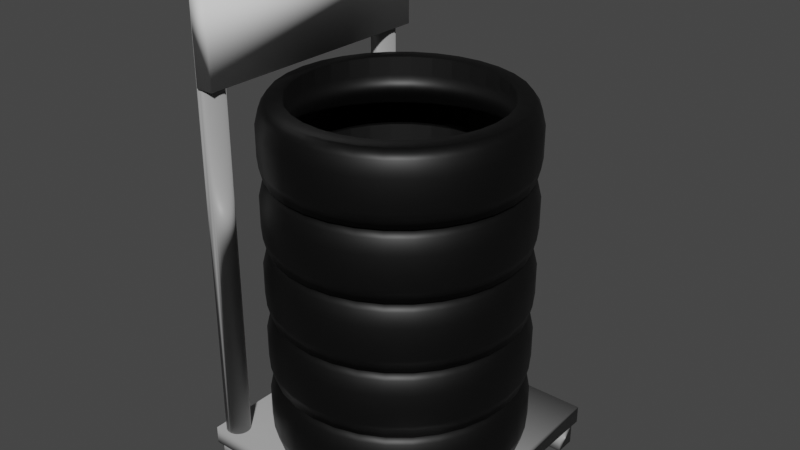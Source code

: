 # Source: Stack_Tires.blend  (saved by Blender 3.1.7; exported with 4.5.12 LTS)
import bpy
from mathutils import Matrix  # noqa: F401  (used for matrix-valued properties, if any)

bpy.ops.wm.read_factory_settings(use_empty=True)
scene = bpy.context.scene
scene.name = 'Scene'

# ---- collections
col_collection = bpy.data.collections.new('Collection'); scene.collection.children.link(col_collection)

# ---- materials (node trees are filled in below, after node groups)
mat_material_002 = bpy.data.materials.new('Material.002')
mat_material_002.use_transparent_shadow = False
mat_material_001 = bpy.data.materials.new('Material.001')
mat_material_001.use_transparent_shadow = False

# ---- material node trees
mat_material_002.use_nodes = True; mat_material_002.node_tree.nodes.clear()
_N = mat_material_002.node_tree.nodes; _L = mat_material_002.node_tree.links
n0 = _N.new('ShaderNodeBsdfPrincipled'); n0.name = 'Principled BSDF'; n0.location = (10, 300)
n0.distribution = 'GGX'
n0.subsurface_method = 'RANDOM_WALK_SKIN'
n0.inputs[0].default_value = (0.3663, 0.3663, 0.3663, 1.0)
n0.inputs[3].default_value = 1.45
n0.inputs[27].default_value = (0.0, 0.0, 0.0, 1.0)
n0.inputs[28].default_value = 1.0
n1 = _N.new('ShaderNodeOutputMaterial'); n1.name = 'Material Output'; n1.location = (300, 300)
_L.new(n0.outputs[0], n1.inputs[0])
n1.is_active_output = True
mat_material_001.use_nodes = True; mat_material_001.node_tree.nodes.clear()
_N = mat_material_001.node_tree.nodes; _L = mat_material_001.node_tree.links
n0 = _N.new('ShaderNodeBsdfPrincipled'); n0.name = 'Principled BSDF'; n0.location = (10, 300)
n0.distribution = 'GGX'
n0.subsurface_method = 'RANDOM_WALK_SKIN'
n0.inputs[0].default_value = (0.0, 0.0, 0.0, 1.0)
n0.inputs[3].default_value = 1.45
n0.inputs[27].default_value = (0.0, 0.0, 0.0, 1.0)
n0.inputs[28].default_value = 1.0
n1 = _N.new('ShaderNodeOutputMaterial'); n1.name = 'Material Output'; n1.location = (300, 300)
_L.new(n0.outputs[0], n1.inputs[0])
n1.is_active_output = True

# ---- world
world_world = bpy.data.worlds.new('World'); scene.world = world_world
world_world.use_nodes = True; world_world.node_tree.nodes.clear()
_N = world_world.node_tree.nodes; _L = world_world.node_tree.links
n0 = _N.new('ShaderNodeOutputWorld'); n0.name = 'World Output'; n0.location = (300, 300)
n1 = _N.new('ShaderNodeBackground'); n1.name = 'Background'; n1.location = (10, 300)
n1.inputs[0].default_value = (0.05088, 0.05088, 0.05088, 1.0)
_L.new(n1.outputs[0], n0.inputs[0])
n0.is_active_output = True
world_world.color = (0.05088, 0.05088, 0.05088)
world_world.use_sun_shadow = False
world_world.sun_shadow_jitter_overblur = 0.0

# ---- meshes
me_cube_001 = bpy.data.meshes.new('Cube.001')
me_cube_001.from_pydata([(-1.0, -1.0, -1.0), (-1.0, -1.0, 1.0), (-1.0, 1.0, -1.0), (-1.0, 1.0, 1.0), (1.0, -1.0, -1.0), (1.0, -1.0, 1.0), (1.0, 1.0, -1.0), (1.0, 1.0, 1.0), (-1.0, 20.57, -1.0), (-1.0, 20.57, 1.0), (-1.0, 22.57, -1.0), (-1.0, 22.57, 1.0), (1.0, 20.57, -1.0), (1.0, 20.57, 1.0), (1.0, 22.57, -1.0), (1.0, 22.57, 1.0), (-1.005, -1.613, 0.9654), (1.005, -1.613, 0.9654), (-1.005, 23.47, 0.9654), (1.005, 23.47, 0.9654), (-1.005, 23.47, 2.723), (-1.005, -1.613, 2.723), (1.005, -1.613, 2.723), (1.005, 23.47, 2.723), (-0.882, 22.8, 2.513), (-0.882, 22.8, 47.79), (-0.8632, 22.78, 2.513), (-0.8632, 22.78, 47.79), (-0.8452, 22.71, 2.513), (-0.8452, 22.71, 47.79), (-0.8286, 22.6, 2.513), (-0.8286, 22.6, 47.79), (-0.814, 22.45, 2.513), (-0.814, 22.45, 47.79), (-0.8021, 22.27, 2.513), (-0.8021, 22.27, 47.79), (-0.7932, 22.06, 2.513), (-0.7932, 22.06, 47.79), (-0.7877, 21.84, 2.513), (-0.7877, 21.84, 47.79), (-0.7859, 21.61, 2.513), (-0.7859, 21.61, 47.79), (-0.7877, 21.37, 2.513), (-0.7877, 21.37, 47.79), (-0.7932, 21.15, 2.513), (-0.7932, 21.15, 47.79), (-0.8021, 20.94, 2.513), (-0.8021, 20.94, 47.79), (-0.814, 20.76, 2.513), (-0.814, 20.76, 47.79), (-0.8286, 20.61, 2.513), (-0.8286, 20.61, 47.79), (-0.8452, 20.5, 2.513), (-0.8452, 20.5, 47.79), (-0.8632, 20.43, 2.513), (-0.8632, 20.43, 47.79), (-0.882, 20.41, 2.513), (-0.882, 20.41, 47.79), (-0.9007, 20.43, 2.513), (-0.9007, 20.43, 47.79), (-0.9187, 20.5, 2.513), (-0.9187, 20.5, 47.79), (-0.9353, 20.61, 2.513), (-0.9353, 20.61, 47.79), (-0.9499, 20.76, 2.513), (-0.9499, 20.76, 47.79), (-0.9618, 20.94, 2.513), (-0.9618, 20.94, 47.79), (-0.9707, 21.15, 2.513), (-0.9707, 21.15, 47.79), (-0.9762, 21.37, 2.513), (-0.9762, 21.37, 47.79), (-0.978, 21.61, 2.513), (-0.978, 21.61, 47.79), (-0.9762, 21.84, 2.513), (-0.9762, 21.84, 47.79), (-0.9707, 22.06, 2.513), (-0.9707, 22.06, 47.79), (-0.9618, 22.27, 2.513), (-0.9618, 22.27, 47.79), (-0.9499, 22.45, 2.513), (-0.9499, 22.45, 47.79), (-0.9353, 22.6, 2.513), (-0.9353, 22.6, 47.79), (-0.9187, 22.71, 2.513), (-0.9187, 22.71, 47.79), (-0.9007, 22.78, 2.513), (-0.9007, 22.78, 47.79), (-0.882, -1.374, 2.513), (-0.882, -1.374, 47.79), (-0.8632, -1.351, 2.513), (-0.8632, -1.351, 47.79), (-0.8452, -1.283, 2.513), (-0.8452, -1.283, 47.79), (-0.8286, -1.172, 2.513), (-0.8286, -1.172, 47.79), (-0.814, -1.023, 2.513), (-0.814, -1.023, 47.79), (-0.8021, -0.8417, 2.513), (-0.8021, -0.8417, 47.79), (-0.7932, -0.6346, 2.513), (-0.7932, -0.6346, 47.79), (-0.7877, -0.4099, 2.513), (-0.7877, -0.4099, 47.79), (-0.7859, -0.1761, 2.513), (-0.7859, -0.1761, 47.79), (-0.7877, 0.0576, 2.513), (-0.7877, 0.0576, 47.79), (-0.7932, 0.2823, 2.513), (-0.7932, 0.2823, 47.79), (-0.8021, 0.4895, 2.513), (-0.8021, 0.4895, 47.79), (-0.814, 0.671, 2.513), (-0.814, 0.671, 47.79), (-0.8286, 0.82, 2.513), (-0.8286, 0.82, 47.79), (-0.8452, 0.9307, 2.513), (-0.8452, 0.9307, 47.79), (-0.8632, 0.9989, 2.513), (-0.8632, 0.9989, 47.79), (-0.882, 1.022, 2.513), (-0.882, 1.022, 47.79), (-0.9007, 0.9989, 2.513), (-0.9007, 0.9989, 47.79), (-0.9187, 0.9307, 2.513), (-0.9187, 0.9307, 47.79), (-0.9353, 0.82, 2.513), (-0.9353, 0.82, 47.79), (-0.9499, 0.671, 2.513), (-0.9499, 0.671, 47.79), (-0.9618, 0.4895, 2.513), (-0.9618, 0.4895, 47.79), (-0.9707, 0.2823, 2.513), (-0.9707, 0.2823, 47.79), (-0.9762, 0.0576, 2.513), (-0.9762, 0.0576, 47.79), (-0.978, -0.1761, 2.513), (-0.978, -0.1761, 47.79), (-0.9762, -0.4099, 2.513), (-0.9762, -0.4099, 47.79), (-0.9707, -0.6346, 2.513), (-0.9707, -0.6346, 47.79), (-0.9618, -0.8417, 2.513), (-0.9618, -0.8417, 47.79), (-0.9499, -1.023, 2.513), (-0.9499, -1.023, 47.79), (-0.9353, -1.172, 2.513), (-0.9353, -1.172, 47.79), (-0.9187, -1.283, 2.513), (-0.9187, -1.283, 47.79), (-0.9007, -1.351, 2.513), (-0.9007, -1.351, 47.79)], [], [(0, 1, 3, 2), (2, 3, 7, 6), (6, 7, 5, 4), (4, 5, 1, 0), (2, 6, 4, 0), (7, 3, 1, 5), (8, 9, 11, 10), (10, 11, 15, 14), (14, 15, 13, 12), (12, 13, 9, 8), (10, 14, 12, 8), (15, 11, 9, 13), (16, 18, 19, 17), (21, 22, 23, 20), (17, 19, 23, 22), (18, 16, 21, 20), (19, 18, 20, 23), (16, 17, 22, 21), (24, 25, 27, 26), (26, 27, 29, 28), (28, 29, 31, 30), (30, 31, 33, 32), (32, 33, 35, 34), (34, 35, 37, 36), (36, 37, 39, 38), (38, 39, 41, 40), (40, 41, 43, 42), (42, 43, 45, 44), (44, 45, 47, 46), (46, 47, 49, 48), (48, 49, 51, 50), (50, 51, 53, 52), (52, 53, 55, 54), (54, 55, 57, 56), (56, 57, 59, 58), (58, 59, 61, 60), (60, 61, 63, 62), (62, 63, 65, 64), (64, 65, 67, 66), (66, 67, 69, 68), (68, 69, 71, 70), (70, 71, 73, 72), (72, 73, 75, 74), (74, 75, 77, 76), (76, 77, 79, 78), (78, 79, 81, 80), (80, 81, 83, 82), (82, 83, 85, 84), (27, 25, 87, 85, 83, 81, 79, 77, 75, 73, 71, 69, 67, 65, 63, 61, 59, 57, 55, 53, 51, 49, 47, 45, 43, 41, 39, 37, 35, 33, 31, 29), (84, 85, 87, 86), (86, 87, 25, 24), (24, 26, 28, 30, 32, 34, 36, 38, 40, 42, 44, 46, 48, 50, 52, 54, 56, 58, 60, 62, 64, 66, 68, 70, 72, 74, 76, 78, 80, 82, 84, 86), (88, 90, 91, 89), (90, 92, 93, 91), (92, 94, 95, 93), (94, 96, 97, 95), (96, 98, 99, 97), (98, 100, 101, 99), (100, 102, 103, 101), (102, 104, 105, 103), (104, 106, 107, 105), (106, 108, 109, 107), (108, 110, 111, 109), (110, 112, 113, 111), (112, 114, 115, 113), (114, 116, 117, 115), (116, 118, 119, 117), (118, 120, 121, 119), (120, 122, 123, 121), (122, 124, 125, 123), (124, 126, 127, 125), (126, 128, 129, 127), (128, 130, 131, 129), (130, 132, 133, 131), (132, 134, 135, 133), (134, 136, 137, 135), (136, 138, 139, 137), (138, 140, 141, 139), (140, 142, 143, 141), (142, 144, 145, 143), (144, 146, 147, 145), (146, 148, 149, 147), (91, 93, 95, 97, 99, 101, 103, 105, 107, 109, 111, 113, 115, 117, 119, 121, 123, 125, 127, 129, 131, 133, 135, 137, 139, 141, 143, 145, 147, 149, 151, 89), (148, 150, 151, 149), (150, 88, 89, 151), (88, 150, 148, 146, 144, 142, 140, 138, 136, 134, 132, 130, 128, 126, 124, 122, 120, 118, 116, 114, 112, 110, 108, 106, 104, 102, 100, 98, 96, 94, 92, 90)])
me_cube_001.polygons.foreach_set('use_smooth', [True] * 86)
_uv = me_cube_001.uv_layers.new(name='UVMap')
_uv.uv.foreach_set('vector', [0.375, 0.0, 0.625, 0.0, 0.625, 0.25, 0.375, 0.25, 0.375, 0.25, 0.625, 0.25, 0.625, 0.5, 0.375, 0.5, 0.375, 0.5, 0.625, 0.5, 0.625, 0.75, 0.375, 0.75, 0.375, 0.75, 0.625, 0.75, 0.625, 1.0, 0.375, 1.0, 0.125, 0.5, 0.375, 0.5, 0.375, 0.75, 0.125, 0.75, 0.625, 0.5, 0.875, 0.5, 0.875, 0.75, 0.625, 0.75, 0.375, 0.0, 0.625, 0.0, 0.625, 0.25, 0.375, 0.25, 0.375, 0.25, 0.625, 0.25, 0.625, 0.5, 0.375, 0.5, 0.375, 0.5, 0.625, 0.5, 0.625, 0.75, 0.375, 0.75, 0.375, 0.75, 0.625, 0.75, 0.625, 1.0, 0.375, 1.0, 0.125, 0.5, 0.375, 0.5, 0.375, 0.75, 0.125, 0.75, 0.625, 0.5, 0.875, 0.5, 0.875, 0.75, 0.625, 0.75, 0.0, 0.0, 0.0, 1.0, 1.0, 1.0, 1.0, 0.0, 0.0, 0.0, 1.0, 0.0, 1.0, 1.0, 0.0, 1.0, 1.0, 0.0, 1.0, 1.0, 1.0, 1.0, 1.0, 0.0, 0.0, 1.0, 0.0, 0.0, 0.0, 0.0, 0.0, 1.0, 1.0, 1.0, 0.0, 1.0, 0.0, 1.0, 1.0, 1.0, 0.0, 0.0, 1.0, 0.0, 1.0, 0.0, 0.0, 0.0, 1.0, 0.5, 1.0, 1.0, 0.9688, 1.0, 0.9688, 0.5, 0.9688, 0.5, 0.9688, 1.0, 0.9375, 1.0, 0.9375, 0.5, 0.9375, 0.5, 0.9375, 1.0, 0.9062, 1.0, 0.9062, 0.5, 0.9062, 0.5, 0.9062, 1.0, 0.875, 1.0, 0.875, 0.5, 0.875, 0.5, 0.875, 1.0, 0.8438, 1.0, 0.8438, 0.5, 0.8438, 0.5, 0.8438, 1.0, 0.8125, 1.0, 0.8125, 0.5, 0.8125, 0.5, 0.8125, 1.0, 0.7812, 1.0, 0.7812, 0.5, 0.7812, 0.5, 0.7812, 1.0, 0.75, 1.0, 0.75, 0.5, 0.75, 0.5, 0.75, 1.0, 0.7188, 1.0, 0.7188, 0.5, 0.7188, 0.5, 0.7188, 1.0, 0.6875, 1.0, 0.6875, 0.5, 0.6875, 0.5, 0.6875, 1.0, 0.6562, 1.0, 0.6562, 0.5, 0.6562, 0.5, 0.6562, 1.0, 0.625, 1.0, 0.625, 0.5, 0.625, 0.5, 0.625, 1.0, 0.5938, 1.0, 0.5938, 0.5, 0.5938, 0.5, 0.5938, 1.0, 0.5625, 1.0, 0.5625, 0.5, 0.5625, 0.5, 0.5625, 1.0, 0.5312, 1.0, 0.5312, 0.5, 0.5312, 0.5, 0.5312, 1.0, 0.5, 1.0, 0.5, 0.5, 0.5, 0.5, 0.5, 1.0, 0.4688, 1.0, 0.4688, 0.5, 0.4688, 0.5, 0.4688, 1.0, 0.4375, 1.0, 0.4375, 0.5, 0.4375, 0.5, 0.4375, 1.0, 0.4062, 1.0, 0.4062, 0.5, 0.4062, 0.5, 0.4062, 1.0, 0.375, 1.0, 0.375, 0.5, 0.375, 0.5, 0.375, 1.0, 0.3438, 1.0, 0.3438, 0.5, 0.3438, 0.5, 0.3438, 1.0, 0.3125, 1.0, 0.3125, 0.5, 0.3125, 0.5, 0.3125, 1.0, 0.2812, 1.0, 0.2812, 0.5, 0.2812, 0.5, 0.2812, 1.0, 0.25, 1.0, 0.25, 0.5, 0.25, 0.5, 0.25, 1.0, 0.2188, 1.0, 0.2188, 0.5, 0.2188, 0.5, 0.2188, 1.0, 0.1875, 1.0, 0.1875, 0.5, 0.1875, 0.5, 0.1875, 1.0, 0.1562, 1.0, 0.1562, 0.5, 0.1562, 0.5, 0.1562, 1.0, 0.125, 1.0, 0.125, 0.5, 0.125, 0.5, 0.125, 1.0, 0.09375, 1.0, 0.09375, 0.5, 0.09375, 0.5, 0.09375, 1.0, 0.0625, 1.0, 0.0625, 0.5, 0.2968, 0.4854, 0.25, 0.49, 0.2032, 0.4854, 0.1582, 0.4717, 0.1167, 0.4496, 0.08029, 0.4197, 0.05045, 0.3833, 0.02827, 0.3418, 0.01461, 0.2968, 0.01, 0.25, 0.01461, 0.2032, 0.02827, 0.1582, 0.05045, 0.1167, 0.08029, 0.08029, 0.1167, 0.05045, 0.1582, 0.02827, 0.2032, 0.01461, 0.25, 0.01, 0.2968, 0.01461, 0.3418, 0.02827, 0.3833, 0.05045, 0.4197, 0.08029, 0.4496, 0.1167, 0.4717, 0.1582, 0.4854, 0.2032, 0.49, 0.25, 0.4854, 0.2968, 0.4717, 0.3418, 0.4496, 0.3833, 0.4197, 0.4197, 0.3833, 0.4496, 0.3418, 0.4717, 0.0625, 0.5, 0.0625, 1.0, 0.03125, 1.0, 0.03125, 0.5, 0.03125, 0.5, 0.03125, 1.0, 0.0, 1.0, 0.0, 0.5, 0.75, 0.49, 0.7968, 0.4854, 0.8418, 0.4717, 0.8833, 0.4496, 0.9197, 0.4197, 0.9496, 0.3833, 0.9717, 0.3418, 0.9854, 0.2968, 0.99, 0.25, 0.9854, 0.2032, 0.9717, 0.1582, 0.9496, 0.1167, 0.9197, 0.08029, 0.8833, 0.05045, 0.8418, 0.02827, 0.7968, 0.01461, 0.75, 0.01, 0.7032, 0.01461, 0.6582, 0.02827, 0.6167, 0.05045, 0.5803, 0.08029, 0.5504, 0.1167, 0.5283, 0.1582, 0.5146, 0.2032, 0.51, 0.25, 0.5146, 0.2968, 0.5283, 0.3418, 0.5504, 0.3833, 0.5803, 0.4197, 0.6167, 0.4496, 0.6582, 0.4717, 0.7032, 0.4854, 1.0, 0.5, 0.9688, 0.5, 0.9688, 1.0, 1.0, 1.0, 0.9688, 0.5, 0.9375, 0.5, 0.9375, 1.0, 0.9688, 1.0, 0.9375, 0.5, 0.9062, 0.5, 0.9062, 1.0, 0.9375, 1.0, 0.9062, 0.5, 0.875, 0.5, 0.875, 1.0, 0.9062, 1.0, 0.875, 0.5, 0.8438, 0.5, 0.8438, 1.0, 0.875, 1.0, 0.8438, 0.5, 0.8125, 0.5, 0.8125, 1.0, 0.8438, 1.0, 0.8125, 0.5, 0.7812, 0.5, 0.7812, 1.0, 0.8125, 1.0, 0.7812, 0.5, 0.75, 0.5, 0.75, 1.0, 0.7812, 1.0, 0.75, 0.5, 0.7188, 0.5, 0.7188, 1.0, 0.75, 1.0, 0.7188, 0.5, 0.6875, 0.5, 0.6875, 1.0, 0.7188, 1.0, 0.6875, 0.5, 0.6562, 0.5, 0.6562, 1.0, 0.6875, 1.0, 0.6562, 0.5, 0.625, 0.5, 0.625, 1.0, 0.6562, 1.0, 0.625, 0.5, 0.5938, 0.5, 0.5938, 1.0, 0.625, 1.0, 0.5938, 0.5, 0.5625, 0.5, 0.5625, 1.0, 0.5938, 1.0, 0.5625, 0.5, 0.5312, 0.5, 0.5312, 1.0, 0.5625, 1.0, 0.5312, 0.5, 0.5, 0.5, 0.5, 1.0, 0.5312, 1.0, 0.5, 0.5, 0.4688, 0.5, 0.4688, 1.0, 0.5, 1.0, 0.4688, 0.5, 0.4375, 0.5, 0.4375, 1.0, 0.4688, 1.0, 0.4375, 0.5, 0.4062, 0.5, 0.4062, 1.0, 0.4375, 1.0, 0.4062, 0.5, 0.375, 0.5, 0.375, 1.0, 0.4062, 1.0, 0.375, 0.5, 0.3438, 0.5, 0.3438, 1.0, 0.375, 1.0, 0.3438, 0.5, 0.3125, 0.5, 0.3125, 1.0, 0.3438, 1.0, 0.3125, 0.5, 0.2812, 0.5, 0.2812, 1.0, 0.3125, 1.0, 0.2812, 0.5, 0.25, 0.5, 0.25, 1.0, 0.2812, 1.0, 0.25, 0.5, 0.2188, 0.5, 0.2188, 1.0, 0.25, 1.0, 0.2188, 0.5, 0.1875, 0.5, 0.1875, 1.0, 0.2188, 1.0, 0.1875, 0.5, 0.1562, 0.5, 0.1562, 1.0, 0.1875, 1.0, 0.1562, 0.5, 0.125, 0.5, 0.125, 1.0, 0.1562, 1.0, 0.125, 0.5, 0.09375, 0.5, 0.09375, 1.0, 0.125, 1.0, 0.09375, 0.5, 0.0625, 0.5, 0.0625, 1.0, 0.09375, 1.0, 0.2968, 0.4854, 0.3418, 0.4717, 0.3833, 0.4496, 0.4197, 0.4197, 0.4496, 0.3833, 0.4717, 0.3418, 0.4854, 0.2968, 0.49, 0.25, 0.4854, 0.2032, 0.4717, 0.1582, 0.4496, 0.1167, 0.4197, 0.08029, 0.3833, 0.05045, 0.3418, 0.02827, 0.2968, 0.01461, 0.25, 0.01, 0.2032, 0.01461, 0.1582, 0.02827, 0.1167, 0.05045, 0.08029, 0.08029, 0.05045, 0.1167, 0.02827, 0.1582, 0.01461, 0.2032, 0.01, 0.25, 0.01461, 0.2968, 0.02827, 0.3418, 0.05045, 0.3833, 0.08029, 0.4197, 0.1167, 0.4496, 0.1582, 0.4717, 0.2032, 0.4854, 0.25, 0.49, 0.0625, 0.5, 0.03125, 0.5, 0.03125, 1.0, 0.0625, 1.0, 0.03125, 0.5, 0.0, 0.5, 0.0, 1.0, 0.03125, 1.0, 0.75, 0.49, 0.7032, 0.4854, 0.6582, 0.4717, 0.6167, 0.4496, 0.5803, 0.4197, 0.5504, 0.3833, 0.5283, 0.3418, 0.5146, 0.2968, 0.51, 0.25, 0.5146, 0.2032, 0.5283, 0.1582, 0.5504, 0.1167, 0.5803, 0.08029, 0.6167, 0.05045, 0.6582, 0.02827, 0.7032, 0.01461, 0.75, 0.01, 0.7968, 0.01461, 0.8418, 0.02827, 0.8833, 0.05045, 0.9197, 0.08029, 0.9496, 0.1167, 0.9717, 0.1582, 0.9854, 0.2032, 0.99, 0.25, 0.9854, 0.2968, 0.9717, 0.3418, 0.9496, 0.3833, 0.9197, 0.4197, 0.8833, 0.4496, 0.8418, 0.4717, 0.7968, 0.4854])
me_cube_001.materials.append(mat_material_002)
me_cube_001.use_remesh_fix_poles = True
me_cube_001.use_remesh_preserve_attributes = False
me_cube_001.update()
me_cylinder_001 = bpy.data.meshes.new('Cylinder.001')
me_cylinder_001.from_pydata([(-1.227e-09, 0.9253, 0.9253), (0.1805, 0.9075, 0.9253), (0.3541, 0.8548, 0.9253), (0.5141, 0.7693, 0.9253), (0.6543, 0.6543, 0.9253), (0.7693, 0.5141, 0.9253), (0.8548, 0.3541, 0.9253), (0.9075, 0.1805, 0.9253), (0.9253, -4.008e-08, 0.9253), (0.9075, -0.1805, 0.9253), (0.8548, -0.3541, 0.9253), (0.7693, -0.5141, 0.9253), (0.6543, -0.6543, 0.9253), (0.5141, -0.7693, 0.9253), (0.3541, -0.8548, 0.9253), (0.1805, -0.9075, 0.9253), (-8.212e-08, -0.9253, 0.9253), (-0.1805, -0.9075, 0.9253), (-0.3541, -0.8548, 0.9253), (-0.5141, -0.7693, 0.9253), (-0.6543, -0.6543, 0.9253), (-0.7693, -0.5141, 0.9253), (-0.8548, -0.3541, 0.9253), (-0.9075, -0.1805, 0.9253), (-0.9253, 1.14e-08, 0.9253), (-0.9075, 0.1805, 0.9253), (-0.8548, 0.3541, 0.9253), (-0.7693, 0.5141, 0.9253), (-0.6543, 0.6543, 0.9253), (-0.5141, 0.7693, 0.9253), (-0.3541, 0.8548, 0.9253), (-0.1805, 0.9075, 0.9253), (-1.545e-10, 0.9718, 0.7214), (0.1896, 0.9531, 0.7214), (0.3719, 0.8978, 0.7214), (0.5399, 0.808, 0.7214), (0.6872, 0.6872, 0.7214), (0.808, 0.5399, 0.7214), (0.8978, 0.3719, 0.7214), (0.9531, 0.1896, 0.7214), (0.9718, -4.313e-08, 0.7214), (0.9531, -0.1896, 0.7214), (0.8978, -0.3719, 0.7214), (0.808, -0.5399, 0.7214), (0.6872, -0.6872, 0.7214), (0.5399, -0.808, 0.7214), (0.3719, -0.8978, 0.7214), (0.1896, -0.9531, 0.7214), (-8.511e-08, -0.9718, 0.7214), (-0.1896, -0.9531, 0.7214), (-0.3719, -0.8978, 0.7214), (-0.5399, -0.808, 0.7214), (-0.6872, -0.6872, 0.7214), (-0.808, -0.5399, 0.7214), (-0.8978, -0.3719, 0.7214), (-0.9531, -0.1896, 0.7214), (-0.9718, 1.094e-08, 0.7214), (-0.9531, 0.1896, 0.7214), (-0.8978, 0.3719, 0.7214), (-0.808, 0.5399, 0.7214), (-0.6872, 0.6872, 0.7214), (-0.5399, 0.808, 0.7214), (-0.3719, 0.8978, 0.7214), (-0.1896, 0.9531, 0.7214), (0.1896, 0.9531, -0.7089), (0.3719, 0.8978, -0.7089), (0.5399, 0.808, -0.7089), (0.6872, 0.6872, -0.7089), (0.808, 0.5399, -0.7089), (0.8978, 0.3719, -0.7089), (0.9531, 0.1896, -0.7089), (0.9718, -4.313e-08, -0.7089), (0.9531, -0.1896, -0.7089), (0.8978, -0.3719, -0.7089), (0.808, -0.5399, -0.7089), (0.6872, -0.6872, -0.7089), (0.5399, -0.808, -0.7089), (0.3719, -0.8978, -0.7089), (0.1896, -0.9531, -0.7089), (-8.511e-08, -0.9718, -0.7089), (-0.1896, -0.9531, -0.7089), (-0.3719, -0.8978, -0.7089), (-0.5399, -0.808, -0.7089), (-0.6872, -0.6872, -0.7089), (-0.808, -0.5399, -0.7089), (-0.8978, -0.3719, -0.7089), (-0.9531, -0.1896, -0.7089), (-0.9718, 1.094e-08, -0.7089), (-0.9531, 0.1896, -0.7089), (-0.8978, 0.3719, -0.7089), (-0.808, 0.5399, -0.7089), (-0.6872, 0.6872, -0.7089), (-0.5399, 0.808, -0.7089), (-0.3719, 0.8978, -0.7089), (-0.1896, 0.9531, -0.7089), (-1.545e-10, 0.9718, -0.7089), (0.0, 1.0, 0.006272), (0.1951, 0.9808, 0.006272), (0.3827, 0.9239, 0.006272), (0.5556, 0.8315, 0.006272), (0.7071, 0.7071, 0.006272), (0.8315, 0.5556, 0.006272), (0.9239, 0.3827, 0.006272), (0.9808, 0.1951, 0.006272), (1.0, -4.371e-08, 0.006272), (0.9808, -0.1951, 0.006272), (0.9239, -0.3827, 0.006272), (0.8315, -0.5556, 0.006272), (0.7071, -0.7071, 0.006272), (0.5556, -0.8315, 0.006272), (0.3827, -0.9239, 0.006272), (0.1951, -0.9808, 0.006272), (-8.742e-08, -1.0, 0.006272), (-0.1951, -0.9808, 0.006272), (-0.3827, -0.9239, 0.006272), (-0.5556, -0.8315, 0.006272), (-0.7071, -0.7071, 0.006272), (-0.8315, -0.5556, 0.006272), (-0.9239, -0.3827, 0.006272), (-0.9808, -0.1951, 0.006272), (-1.0, 1.192e-08, 0.006272), (-0.9808, 0.1951, 0.006272), (-0.9239, 0.3827, 0.006272), (-0.8315, 0.5556, 0.006272), (-0.7071, 0.7071, 0.006272), (-0.5556, 0.8315, 0.006272), (-0.3827, 0.9239, 0.006272), (-0.1951, 0.9808, 0.006272), (0.0, 1.0, 0.3742), (0.1951, 0.9808, 0.3742), (0.3827, 0.9239, 0.3742), (0.5556, 0.8315, 0.3742), (0.7071, 0.7071, 0.3742), (0.8315, 0.5556, 0.3742), (0.9239, 0.3827, 0.3742), (0.9808, 0.1951, 0.3742), (1.0, -4.371e-08, 0.3742), (0.9808, -0.1951, 0.3742), (0.9239, -0.3827, 0.3742), (0.8315, -0.5556, 0.3742), (0.7071, -0.7071, 0.3742), (0.5556, -0.8315, 0.3742), (0.3827, -0.9239, 0.3742), (0.1951, -0.9808, 0.3742), (-8.742e-08, -1.0, 0.3742), (-0.1951, -0.9808, 0.3742), (-0.3827, -0.9239, 0.3742), (-0.5556, -0.8315, 0.3742), (-0.7071, -0.7071, 0.3742), (-0.8315, -0.5556, 0.3742), (-0.9239, -0.3827, 0.3742), (-0.9808, -0.1951, 0.3742), (-1.0, 1.192e-08, 0.3742), (-0.9808, 0.1951, 0.3742), (-0.9239, 0.3827, 0.3742), (-0.8315, 0.5556, 0.3742), (-0.7071, 0.7071, 0.3742), (-0.5556, 0.8315, 0.3742), (-0.3827, 0.9239, 0.3742), (-0.1951, 0.9808, 0.3742), (0.1951, 0.9808, -0.3617), (0.3827, 0.9239, -0.3617), (0.5556, 0.8315, -0.3617), (0.7071, 0.7071, -0.3617), (0.8315, 0.5556, -0.3617), (0.9239, 0.3827, -0.3617), (0.9808, 0.1951, -0.3617), (1.0, -4.371e-08, -0.3617), (0.9808, -0.1951, -0.3617), (0.9239, -0.3827, -0.3617), (0.8315, -0.5556, -0.3617), (0.7071, -0.7071, -0.3617), (0.5556, -0.8315, -0.3617), (0.3827, -0.9239, -0.3617), (0.1951, -0.9808, -0.3617), (-8.742e-08, -1.0, -0.3617), (-0.1951, -0.9808, -0.3617), (-0.3827, -0.9239, -0.3617), (-0.5556, -0.8315, -0.3617), (-0.7071, -0.7071, -0.3617), (-0.8315, -0.5556, -0.3617), (-0.9239, -0.3827, -0.3617), (-0.9808, -0.1951, -0.3617), (-1.0, 1.192e-08, -0.3617), (-0.9808, 0.1951, -0.3617), (-0.9239, 0.3827, -0.3617), (-0.8315, 0.5556, -0.3617), (-0.7071, 0.7071, -0.3617), (-0.5556, 0.8315, -0.3617), (-0.3827, 0.9239, -0.3617), (-0.1951, 0.9808, -0.3617), (0.0, 1.0, -0.3617), (0.1573, 0.7906, 0.9253), (4.569e-10, 0.8061, 0.9253), (0.3085, 0.7447, 0.9253), (0.4478, 0.6702, 0.9253), (0.57, 0.57, 0.9253), (0.6702, 0.4478, 0.9253), (0.7447, 0.3085, 0.9253), (0.7906, 0.1573, 0.9253), (0.8061, -3.478e-08, 0.9253), (0.7906, -0.1573, 0.9253), (0.7447, -0.3085, 0.9253), (0.6702, -0.4478, 0.9253), (0.57, -0.57, 0.9253), (0.4478, -0.6702, 0.9253), (0.3085, -0.7447, 0.9253), (0.1573, -0.7906, 0.9253), (-7.001e-08, -0.8061, 0.9253), (-0.1573, -0.7906, 0.9253), (-0.3085, -0.7447, 0.9253), (-0.4478, -0.6702, 0.9253), (-0.57, -0.57, 0.9253), (-0.6702, -0.4478, 0.9253), (-0.7447, -0.3085, 0.9253), (-0.7906, -0.1573, 0.9253), (-0.8061, 1.006e-08, 0.9253), (-0.7906, 0.1573, 0.9253), (-0.7447, 0.3085, 0.9253), (-0.6702, 0.4478, 0.9253), (-0.57, 0.57, 0.9253), (-0.4478, 0.6702, 0.9253), (-0.3085, 0.7447, 0.9253), (-0.1573, 0.7906, 0.9253), (0.1573, 0.7906, -0.6034), (-1.492e-08, 0.8061, -0.6034), (0.3085, 0.7447, -0.6034), (0.4478, 0.6702, -0.6034), (0.57, 0.57, -0.6034), (0.6702, 0.4478, -0.6034), (0.7447, 0.3085, -0.6034), (0.7906, 0.1573, -0.6034), (0.8061, -3.478e-08, -0.6034), (0.7906, -0.1573, -0.6034), (0.7447, -0.3085, -0.6034), (0.6702, -0.4478, -0.6034), (0.57, -0.57, -0.6034), (0.4478, -0.6702, -0.6034), (0.3085, -0.7447, -0.6034), (0.1573, -0.7906, -0.6034), (-8.539e-08, -0.8061, -0.6034), (-0.1573, -0.7906, -0.6034), (-0.3085, -0.7447, -0.6034), (-0.4478, -0.6702, -0.6034), (-0.57, -0.57, -0.6034), (-0.6702, -0.4478, -0.6034), (-0.7447, -0.3085, -0.6034), (-0.7906, -0.1573, -0.6034), (-0.8061, 1.006e-08, -0.6034), (-0.7906, 0.1573, -0.6034), (-0.7447, 0.3085, -0.6034), (-0.6702, 0.4478, -0.6034), (-0.57, 0.57, -0.6034), (-0.4478, 0.6702, -0.6034), (-0.3085, 0.7447, -0.6034), (-0.1573, 0.7906, -0.6034)], [], [(32, 0, 1, 33), (33, 1, 2, 34), (34, 2, 3, 35), (35, 3, 4, 36), (36, 4, 5, 37), (37, 5, 6, 38), (38, 6, 7, 39), (39, 7, 8, 40), (40, 8, 9, 41), (41, 9, 10, 42), (42, 10, 11, 43), (43, 11, 12, 44), (44, 12, 13, 45), (45, 13, 14, 46), (46, 14, 15, 47), (47, 15, 16, 48), (48, 16, 17, 49), (49, 17, 18, 50), (50, 18, 19, 51), (51, 19, 20, 52), (52, 20, 21, 53), (53, 21, 22, 54), (54, 22, 23, 55), (55, 23, 24, 56), (56, 24, 25, 57), (57, 25, 26, 58), (58, 26, 27, 59), (59, 27, 28, 60), (60, 28, 29, 61), (61, 29, 30, 62), (23, 22, 214, 215), (62, 30, 31, 63), (63, 31, 0, 32), (159, 63, 32, 128), (158, 62, 63, 159), (157, 61, 62, 158), (156, 60, 61, 157), (155, 59, 60, 156), (154, 58, 59, 155), (153, 57, 58, 154), (152, 56, 57, 153), (151, 55, 56, 152), (150, 54, 55, 151), (149, 53, 54, 150), (148, 52, 53, 149), (147, 51, 52, 148), (146, 50, 51, 147), (145, 49, 50, 146), (144, 48, 49, 145), (143, 47, 48, 144), (142, 46, 47, 143), (141, 45, 46, 142), (140, 44, 45, 141), (139, 43, 44, 140), (138, 42, 43, 139), (137, 41, 42, 138), (136, 40, 41, 137), (135, 39, 40, 136), (134, 38, 39, 135), (133, 37, 38, 134), (132, 36, 37, 133), (131, 35, 36, 132), (130, 34, 35, 131), (129, 33, 34, 130), (128, 32, 33, 129), (191, 96, 97, 160), (160, 97, 98, 161), (161, 98, 99, 162), (162, 99, 100, 163), (163, 100, 101, 164), (164, 101, 102, 165), (165, 102, 103, 166), (166, 103, 104, 167), (167, 104, 105, 168), (168, 105, 106, 169), (169, 106, 107, 170), (170, 107, 108, 171), (171, 108, 109, 172), (172, 109, 110, 173), (173, 110, 111, 174), (174, 111, 112, 175), (175, 112, 113, 176), (176, 113, 114, 177), (177, 114, 115, 178), (178, 115, 116, 179), (179, 116, 117, 180), (180, 117, 118, 181), (181, 118, 119, 182), (182, 119, 120, 183), (183, 120, 121, 184), (184, 121, 122, 185), (185, 122, 123, 186), (186, 123, 124, 187), (187, 124, 125, 188), (188, 125, 126, 189), (189, 126, 127, 190), (190, 127, 96, 191), (96, 128, 129, 97), (97, 129, 130, 98), (98, 130, 131, 99), (99, 131, 132, 100), (100, 132, 133, 101), (101, 133, 134, 102), (102, 134, 135, 103), (103, 135, 136, 104), (104, 136, 137, 105), (105, 137, 138, 106), (106, 138, 139, 107), (107, 139, 140, 108), (108, 140, 141, 109), (109, 141, 142, 110), (110, 142, 143, 111), (111, 143, 144, 112), (112, 144, 145, 113), (113, 145, 146, 114), (114, 146, 147, 115), (115, 147, 148, 116), (116, 148, 149, 117), (117, 149, 150, 118), (118, 150, 151, 119), (119, 151, 152, 120), (120, 152, 153, 121), (121, 153, 154, 122), (122, 154, 155, 123), (123, 155, 156, 124), (124, 156, 157, 125), (125, 157, 158, 126), (126, 158, 159, 127), (127, 159, 128, 96), (94, 190, 191, 95), (93, 189, 190, 94), (92, 188, 189, 93), (91, 187, 188, 92), (90, 186, 187, 91), (89, 185, 186, 90), (88, 184, 185, 89), (87, 183, 184, 88), (86, 182, 183, 87), (85, 181, 182, 86), (84, 180, 181, 85), (83, 179, 180, 84), (82, 178, 179, 83), (81, 177, 178, 82), (80, 176, 177, 81), (79, 175, 176, 80), (78, 174, 175, 79), (77, 173, 174, 78), (76, 172, 173, 77), (75, 171, 172, 76), (74, 170, 171, 75), (73, 169, 170, 74), (72, 168, 169, 73), (71, 167, 168, 72), (70, 166, 167, 71), (69, 165, 166, 70), (68, 164, 165, 69), (67, 163, 164, 68), (66, 162, 163, 67), (65, 161, 162, 66), (64, 160, 161, 65), (95, 191, 160, 64), (214, 213, 245, 246), (1, 0, 193, 192), (0, 31, 223, 193), (10, 9, 201, 202), (19, 18, 210, 211), (28, 27, 219, 220), (6, 5, 197, 198), (15, 14, 206, 207), (24, 23, 215, 216), (2, 1, 192, 194), (11, 10, 202, 203), (20, 19, 211, 212), (29, 28, 220, 221), (7, 6, 198, 199), (16, 15, 207, 208), (25, 24, 216, 217), (3, 2, 194, 195), (12, 11, 203, 204), (21, 20, 212, 213), (30, 29, 221, 222), (8, 7, 199, 200), (17, 16, 208, 209), (26, 25, 217, 218), (4, 3, 195, 196), (13, 12, 204, 205), (22, 21, 213, 214), (31, 30, 222, 223), (9, 8, 200, 201), (18, 17, 209, 210), (27, 26, 218, 219), (5, 4, 196, 197), (14, 13, 205, 206), (201, 200, 232, 233), (215, 214, 246, 247), (202, 201, 233, 234), (216, 215, 247, 248), (203, 202, 234, 235), (217, 216, 248, 249), (204, 203, 235, 236), (218, 217, 249, 250), (205, 204, 236, 237), (219, 218, 250, 251), (206, 205, 237, 238), (192, 193, 225, 224), (220, 219, 251, 252), (207, 206, 238, 239), (194, 192, 224, 226), (221, 220, 252, 253), (208, 207, 239, 240), (195, 194, 226, 227), (222, 221, 253, 254), (209, 208, 240, 241), (196, 195, 227, 228), (223, 222, 254, 255), (210, 209, 241, 242), (197, 196, 228, 229), (193, 223, 255, 225), (211, 210, 242, 243), (198, 197, 229, 230), (212, 211, 243, 244), (199, 198, 230, 231), (213, 212, 244, 245), (200, 199, 231, 232), (74, 75, 236, 235), (95, 64, 65, 66, 67, 68, 69, 70, 71, 72, 73, 74, 235, 234, 233, 232, 231, 230, 229, 228, 227, 226, 224, 225, 255, 254, 253, 252, 251, 250, 249, 248, 247, 246, 245, 244, 243, 242, 241, 240, 239, 238, 237, 236, 75, 76, 77, 78, 79, 80, 81, 82, 83, 84, 85, 86, 87, 88, 89, 90, 91, 92, 93, 94)])
me_cylinder_001.polygons.foreach_set('use_smooth', [True] * 226)
_uv = me_cylinder_001.uv_layers.new(name='UVMap')
_uv.uv.foreach_set('vector', [1.0, 0.9356, 1.0, 1.0, 0.9688, 1.0, 0.9688, 0.9356, 0.9688, 0.9356, 0.9688, 1.0, 0.9375, 1.0, 0.9375, 0.9356, 0.9375, 0.9356, 0.9375, 1.0, 0.9062, 1.0, 0.9062, 0.9356, 0.9062, 0.9356, 0.9062, 1.0, 0.875, 1.0, 0.875, 0.9356, 0.875, 0.9356, 0.875, 1.0, 0.8438, 1.0, 0.8438, 0.9356, 0.8438, 0.9356, 0.8438, 1.0, 0.8125, 1.0, 0.8125, 0.9356, 0.8125, 0.9356, 0.8125, 1.0, 0.7812, 1.0, 0.7812, 0.9356, 0.7812, 0.9356, 0.7812, 1.0, 0.75, 1.0, 0.75, 0.9356, 0.75, 0.9356, 0.75, 1.0, 0.7188, 1.0, 0.7188, 0.9356, 0.7188, 0.9356, 0.7188, 1.0, 0.6875, 1.0, 0.6875, 0.9356, 0.6875, 0.9356, 0.6875, 1.0, 0.6562, 1.0, 0.6562, 0.9356, 0.6562, 0.9356, 0.6562, 1.0, 0.625, 1.0, 0.625, 0.9356, 0.625, 0.9356, 0.625, 1.0, 0.5938, 1.0, 0.5938, 0.9356, 0.5938, 0.9356, 0.5938, 1.0, 0.5625, 1.0, 0.5625, 0.9356, 0.5625, 0.9356, 0.5625, 1.0, 0.5312, 1.0, 0.5312, 0.9356, 0.5312, 0.9356, 0.5312, 1.0, 0.5, 1.0, 0.5, 0.9356, 0.5, 0.9356, 0.5, 1.0, 0.4688, 1.0, 0.4688, 0.9356, 0.4688, 0.9356, 0.4688, 1.0, 0.4375, 1.0, 0.4375, 0.9356, 0.4375, 0.9356, 0.4375, 1.0, 0.4062, 1.0, 0.4062, 0.9356, 0.4062, 0.9356, 0.4062, 1.0, 0.375, 1.0, 0.375, 0.9356, 0.375, 0.9356, 0.375, 1.0, 0.3438, 1.0, 0.3438, 0.9356, 0.3438, 0.9356, 0.3438, 1.0, 0.3125, 1.0, 0.3125, 0.9356, 0.3125, 0.9356, 0.3125, 1.0, 0.2812, 1.0, 0.2812, 0.9356, 0.2812, 0.9356, 0.2812, 1.0, 0.25, 1.0, 0.25, 0.9356, 0.25, 0.9356, 0.25, 1.0, 0.2188, 1.0, 0.2188, 0.9356, 0.2188, 0.9356, 0.2188, 1.0, 0.1875, 1.0, 0.1875, 0.9356, 0.1875, 0.9356, 0.1875, 1.0, 0.1562, 1.0, 0.1562, 0.9356, 0.1562, 0.9356, 0.1562, 1.0, 0.125, 1.0, 0.125, 0.9356, 0.125, 0.9356, 0.125, 1.0, 0.09375, 1.0, 0.09375, 0.9356, 0.09375, 0.9356, 0.09375, 1.0, 0.0625, 1.0, 0.0625, 0.9356, 0.2812, 1.0, 0.3125, 1.0, 0.3125, 1.0, 0.2812, 1.0, 0.0625, 0.9356, 0.0625, 1.0, 0.03125, 1.0, 0.03125, 0.9356, 0.03125, 0.9356, 0.03125, 1.0, 0.0, 1.0, 0.0, 0.9356, 0.03125, 0.8436, 0.03125, 0.9356, 0.0, 0.9356, 0.0, 0.8436, 0.0625, 0.8436, 0.0625, 0.9356, 0.03125, 0.9356, 0.03125, 0.8436, 0.09375, 0.8436, 0.09375, 0.9356, 0.0625, 0.9356, 0.0625, 0.8436, 0.125, 0.8436, 0.125, 0.9356, 0.09375, 0.9356, 0.09375, 0.8436, 0.1562, 0.8436, 0.1562, 0.9356, 0.125, 0.9356, 0.125, 0.8436, 0.1875, 0.8436, 0.1875, 0.9356, 0.1562, 0.9356, 0.1562, 0.8436, 0.2188, 0.8436, 0.2188, 0.9356, 0.1875, 0.9356, 0.1875, 0.8436, 0.25, 0.8436, 0.25, 0.9356, 0.2188, 0.9356, 0.2188, 0.8436, 0.2812, 0.8436, 0.2812, 0.9356, 0.25, 0.9356, 0.25, 0.8436, 0.3125, 0.8436, 0.3125, 0.9356, 0.2812, 0.9356, 0.2812, 0.8436, 0.3438, 0.8436, 0.3438, 0.9356, 0.3125, 0.9356, 0.3125, 0.8436, 0.375, 0.8436, 0.375, 0.9356, 0.3438, 0.9356, 0.3438, 0.8436, 0.4062, 0.8436, 0.4062, 0.9356, 0.375, 0.9356, 0.375, 0.8436, 0.4375, 0.8436, 0.4375, 0.9356, 0.4062, 0.9356, 0.4062, 0.8436, 0.4688, 0.8436, 0.4688, 0.9356, 0.4375, 0.9356, 0.4375, 0.8436, 0.5, 0.8436, 0.5, 0.9356, 0.4688, 0.9356, 0.4688, 0.8436, 0.5312, 0.8436, 0.5312, 0.9356, 0.5, 0.9356, 0.5, 0.8436, 0.5625, 0.8436, 0.5625, 0.9356, 0.5312, 0.9356, 0.5312, 0.8436, 0.5938, 0.8436, 0.5938, 0.9356, 0.5625, 0.9356, 0.5625, 0.8436, 0.625, 0.8436, 0.625, 0.9356, 0.5938, 0.9356, 0.5938, 0.8436, 0.6562, 0.8436, 0.6562, 0.9356, 0.625, 0.9356, 0.625, 0.8436, 0.6875, 0.8436, 0.6875, 0.9356, 0.6562, 0.9356, 0.6562, 0.8436, 0.7188, 0.8436, 0.7188, 0.9356, 0.6875, 0.9356, 0.6875, 0.8436, 0.75, 0.8436, 0.75, 0.9356, 0.7188, 0.9356, 0.7188, 0.8436, 0.7812, 0.8436, 0.7812, 0.9356, 0.75, 0.9356, 0.75, 0.8436, 0.8125, 0.8436, 0.8125, 0.9356, 0.7812, 0.9356, 0.7812, 0.8436, 0.8438, 0.8436, 0.8438, 0.9356, 0.8125, 0.9356, 0.8125, 0.8436, 0.875, 0.8436, 0.875, 0.9356, 0.8438, 0.9356, 0.8438, 0.8436, 0.9062, 0.8436, 0.9062, 0.9356, 0.875, 0.9356, 0.875, 0.8436, 0.9375, 0.8436, 0.9375, 0.9356, 0.9062, 0.9356, 0.9062, 0.8436, 0.9688, 0.8436, 0.9688, 0.9356, 0.9375, 0.9356, 0.9375, 0.8436, 1.0, 0.8436, 1.0, 0.9356, 0.9688, 0.9356, 0.9688, 0.8436, 1.0, 0.6596, 1.0, 0.7516, 0.9688, 0.7516, 0.9688, 0.6596, 0.9688, 0.6596, 0.9688, 0.7516, 0.9375, 0.7516, 0.9375, 0.6596, 0.9375, 0.6596, 0.9375, 0.7516, 0.9062, 0.7516, 0.9062, 0.6596, 0.9062, 0.6596, 0.9062, 0.7516, 0.875, 0.7516, 0.875, 0.6596, 0.875, 0.6596, 0.875, 0.7516, 0.8438, 0.7516, 0.8438, 0.6596, 0.8438, 0.6596, 0.8438, 0.7516, 0.8125, 0.7516, 0.8125, 0.6596, 0.8125, 0.6596, 0.8125, 0.7516, 0.7812, 0.7516, 0.7812, 0.6596, 0.7812, 0.6596, 0.7812, 0.7516, 0.75, 0.7516, 0.75, 0.6596, 0.75, 0.6596, 0.75, 0.7516, 0.7188, 0.7516, 0.7188, 0.6596, 0.7188, 0.6596, 0.7188, 0.7516, 0.6875, 0.7516, 0.6875, 0.6596, 0.6875, 0.6596, 0.6875, 0.7516, 0.6562, 0.7516, 0.6562, 0.6596, 0.6562, 0.6596, 0.6562, 0.7516, 0.625, 0.7516, 0.625, 0.6596, 0.625, 0.6596, 0.625, 0.7516, 0.5938, 0.7516, 0.5938, 0.6596, 0.5938, 0.6596, 0.5938, 0.7516, 0.5625, 0.7516, 0.5625, 0.6596, 0.5625, 0.6596, 0.5625, 0.7516, 0.5312, 0.7516, 0.5312, 0.6596, 0.5312, 0.6596, 0.5312, 0.7516, 0.5, 0.7516, 0.5, 0.6596, 0.5, 0.6596, 0.5, 0.7516, 0.4688, 0.7516, 0.4688, 0.6596, 0.4688, 0.6596, 0.4688, 0.7516, 0.4375, 0.7516, 0.4375, 0.6596, 0.4375, 0.6596, 0.4375, 0.7516, 0.4062, 0.7516, 0.4062, 0.6596, 0.4062, 0.6596, 0.4062, 0.7516, 0.375, 0.7516, 0.375, 0.6596, 0.375, 0.6596, 0.375, 0.7516, 0.3438, 0.7516, 0.3438, 0.6596, 0.3438, 0.6596, 0.3438, 0.7516, 0.3125, 0.7516, 0.3125, 0.6596, 0.3125, 0.6596, 0.3125, 0.7516, 0.2812, 0.7516, 0.2812, 0.6596, 0.2812, 0.6596, 0.2812, 0.7516, 0.25, 0.7516, 0.25, 0.6596, 0.25, 0.6596, 0.25, 0.7516, 0.2188, 0.7516, 0.2188, 0.6596, 0.2188, 0.6596, 0.2188, 0.7516, 0.1875, 0.7516, 0.1875, 0.6596, 0.1875, 0.6596, 0.1875, 0.7516, 0.1562, 0.7516, 0.1562, 0.6596, 0.1562, 0.6596, 0.1562, 0.7516, 0.125, 0.7516, 0.125, 0.6596, 0.125, 0.6596, 0.125, 0.7516, 0.09375, 0.7516, 0.09375, 0.6596, 0.09375, 0.6596, 0.09375, 0.7516, 0.0625, 0.7516, 0.0625, 0.6596, 0.0625, 0.6596, 0.0625, 0.7516, 0.03125, 0.7516, 0.03125, 0.6596, 0.03125, 0.6596, 0.03125, 0.7516, 0.0, 0.7516, 0.0, 0.6596, 1.0, 0.7516, 1.0, 0.8436, 0.9688, 0.8436, 0.9688, 0.7516, 0.9688, 0.7516, 0.9688, 0.8436, 0.9375, 0.8436, 0.9375, 0.7516, 0.9375, 0.7516, 0.9375, 0.8436, 0.9062, 0.8436, 0.9062, 0.7516, 0.9062, 0.7516, 0.9062, 0.8436, 0.875, 0.8436, 0.875, 0.7516, 0.875, 0.7516, 0.875, 0.8436, 0.8438, 0.8436, 0.8438, 0.7516, 0.8438, 0.7516, 0.8438, 0.8436, 0.8125, 0.8436, 0.8125, 0.7516, 0.8125, 0.7516, 0.8125, 0.8436, 0.7812, 0.8436, 0.7812, 0.7516, 0.7812, 0.7516, 0.7812, 0.8436, 0.75, 0.8436, 0.75, 0.7516, 0.75, 0.7516, 0.75, 0.8436, 0.7188, 0.8436, 0.7188, 0.7516, 0.7188, 0.7516, 0.7188, 0.8436, 0.6875, 0.8436, 0.6875, 0.7516, 0.6875, 0.7516, 0.6875, 0.8436, 0.6562, 0.8436, 0.6562, 0.7516, 0.6562, 0.7516, 0.6562, 0.8436, 0.625, 0.8436, 0.625, 0.7516, 0.625, 0.7516, 0.625, 0.8436, 0.5938, 0.8436, 0.5938, 0.7516, 0.5938, 0.7516, 0.5938, 0.8436, 0.5625, 0.8436, 0.5625, 0.7516, 0.5625, 0.7516, 0.5625, 0.8436, 0.5312, 0.8436, 0.5312, 0.7516, 0.5312, 0.7516, 0.5312, 0.8436, 0.5, 0.8436, 0.5, 0.7516, 0.5, 0.7516, 0.5, 0.8436, 0.4688, 0.8436, 0.4688, 0.7516, 0.4688, 0.7516, 0.4688, 0.8436, 0.4375, 0.8436, 0.4375, 0.7516, 0.4375, 0.7516, 0.4375, 0.8436, 0.4062, 0.8436, 0.4062, 0.7516, 0.4062, 0.7516, 0.4062, 0.8436, 0.375, 0.8436, 0.375, 0.7516, 0.375, 0.7516, 0.375, 0.8436, 0.3438, 0.8436, 0.3438, 0.7516, 0.3438, 0.7516, 0.3438, 0.8436, 0.3125, 0.8436, 0.3125, 0.7516, 0.3125, 0.7516, 0.3125, 0.8436, 0.2812, 0.8436, 0.2812, 0.7516, 0.2812, 0.7516, 0.2812, 0.8436, 0.25, 0.8436, 0.25, 0.7516, 0.25, 0.7516, 0.25, 0.8436, 0.2188, 0.8436, 0.2188, 0.7516, 0.2188, 0.7516, 0.2188, 0.8436, 0.1875, 0.8436, 0.1875, 0.7516, 0.1875, 0.7516, 0.1875, 0.8436, 0.1562, 0.8436, 0.1562, 0.7516, 0.1562, 0.7516, 0.1562, 0.8436, 0.125, 0.8436, 0.125, 0.7516, 0.125, 0.7516, 0.125, 0.8436, 0.09375, 0.8436, 0.09375, 0.7516, 0.09375, 0.7516, 0.09375, 0.8436, 0.0625, 0.8436, 0.0625, 0.7516, 0.0625, 0.7516, 0.0625, 0.8436, 0.03125, 0.8436, 0.03125, 0.7516, 0.03125, 0.7516, 0.03125, 0.8436, 0.0, 0.8436, 0.0, 0.7516, 0.03125, 0.5676, 0.03125, 0.6596, 0.0, 0.6596, 0.0, 0.5676, 0.0625, 0.5676, 0.0625, 0.6596, 0.03125, 0.6596, 0.03125, 0.5676, 0.09375, 0.5676, 0.09375, 0.6596, 0.0625, 0.6596, 0.0625, 0.5676, 0.125, 0.5676, 0.125, 0.6596, 0.09375, 0.6596, 0.09375, 0.5676, 0.1562, 0.5676, 0.1562, 0.6596, 0.125, 0.6596, 0.125, 0.5676, 0.1875, 0.5676, 0.1875, 0.6596, 0.1562, 0.6596, 0.1562, 0.5676, 0.2188, 0.5676, 0.2188, 0.6596, 0.1875, 0.6596, 0.1875, 0.5676, 0.25, 0.5676, 0.25, 0.6596, 0.2188, 0.6596, 0.2188, 0.5676, 0.2812, 0.5676, 0.2812, 0.6596, 0.25, 0.6596, 0.25, 0.5676, 0.3125, 0.5676, 0.3125, 0.6596, 0.2812, 0.6596, 0.2812, 0.5676, 0.3438, 0.5676, 0.3438, 0.6596, 0.3125, 0.6596, 0.3125, 0.5676, 0.375, 0.5676, 0.375, 0.6596, 0.3438, 0.6596, 0.3438, 0.5676, 0.4062, 0.5676, 0.4062, 0.6596, 0.375, 0.6596, 0.375, 0.5676, 0.4375, 0.5676, 0.4375, 0.6596, 0.4062, 0.6596, 0.4062, 0.5676, 0.4688, 0.5676, 0.4688, 0.6596, 0.4375, 0.6596, 0.4375, 0.5676, 0.5, 0.5676, 0.5, 0.6596, 0.4688, 0.6596, 0.4688, 0.5676, 0.5312, 0.5676, 0.5312, 0.6596, 0.5, 0.6596, 0.5, 0.5676, 0.5625, 0.5676, 0.5625, 0.6596, 0.5312, 0.6596, 0.5312, 0.5676, 0.5938, 0.5676, 0.5938, 0.6596, 0.5625, 0.6596, 0.5625, 0.5676, 0.625, 0.5676, 0.625, 0.6596, 0.5938, 0.6596, 0.5938, 0.5676, 0.6562, 0.5676, 0.6562, 0.6596, 0.625, 0.6596, 0.625, 0.5676, 0.6875, 0.5676, 0.6875, 0.6596, 0.6562, 0.6596, 0.6562, 0.5676, 0.7188, 0.5676, 0.7188, 0.6596, 0.6875, 0.6596, 0.6875, 0.5676, 0.75, 0.5676, 0.75, 0.6596, 0.7188, 0.6596, 0.7188, 0.5676, 0.7812, 0.5676, 0.7812, 0.6596, 0.75, 0.6596, 0.75, 0.5676, 0.8125, 0.5676, 0.8125, 0.6596, 0.7812, 0.6596, 0.7812, 0.5676, 0.8438, 0.5676, 0.8438, 0.6596, 0.8125, 0.6596, 0.8125, 0.5676, 0.875, 0.5676, 0.875, 0.6596, 0.8438, 0.6596, 0.8438, 0.5676, 0.9062, 0.5676, 0.9062, 0.6596, 0.875, 0.6596, 0.875, 0.5676, 0.9375, 0.5676, 0.9375, 0.6596, 0.9062, 0.6596, 0.9062, 0.5676, 0.9688, 0.5676, 0.9688, 0.6596, 0.9375, 0.6596, 0.9375, 0.5676, 1.0, 0.5676, 1.0, 0.6596, 0.9688, 0.6596, 0.9688, 0.5676, 0.3125, 1.0, 0.3438, 1.0, 0.3438, 1.0, 0.3125, 1.0, 0.9688, 1.0, 1.0, 1.0, 1.0, 1.0, 0.9688, 1.0, 0.0, 1.0, 0.03125, 1.0, 0.03125, 1.0, 0.0, 1.0, 0.6875, 1.0, 0.7188, 1.0, 0.7188, 1.0, 0.6875, 1.0, 0.4062, 1.0, 0.4375, 1.0, 0.4375, 1.0, 0.4062, 1.0, 0.125, 1.0, 0.1562, 1.0, 0.1562, 1.0, 0.125, 1.0, 0.8125, 1.0, 0.8438, 1.0, 0.8438, 1.0, 0.8125, 1.0, 0.5312, 1.0, 0.5625, 1.0, 0.5625, 1.0, 0.5312, 1.0, 0.25, 1.0, 0.2812, 1.0, 0.2812, 1.0, 0.25, 1.0, 0.9375, 1.0, 0.9688, 1.0, 0.9688, 1.0, 0.9375, 1.0, 0.6562, 1.0, 0.6875, 1.0, 0.6875, 1.0, 0.6562, 1.0, 0.375, 1.0, 0.4062, 1.0, 0.4062, 1.0, 0.375, 1.0, 0.09375, 1.0, 0.125, 1.0, 0.125, 1.0, 0.09375, 1.0, 0.7812, 1.0, 0.8125, 1.0, 0.8125, 1.0, 0.7812, 1.0, 0.5, 1.0, 0.5312, 1.0, 0.5312, 1.0, 0.5, 1.0, 0.2188, 1.0, 0.25, 1.0, 0.25, 1.0, 0.2188, 1.0, 0.9062, 1.0, 0.9375, 1.0, 0.9375, 1.0, 0.9062, 1.0, 0.625, 1.0, 0.6562, 1.0, 0.6562, 1.0, 0.625, 1.0, 0.3438, 1.0, 0.375, 1.0, 0.375, 1.0, 0.3438, 1.0, 0.0625, 1.0, 0.09375, 1.0, 0.09375, 1.0, 0.0625, 1.0, 0.75, 1.0, 0.7812, 1.0, 0.7812, 1.0, 0.75, 1.0, 0.4688, 1.0, 0.5, 1.0, 0.5, 1.0, 0.4688, 1.0, 0.1875, 1.0, 0.2188, 1.0, 0.2188, 1.0, 0.1875, 1.0, 0.875, 1.0, 0.9062, 1.0, 0.9062, 1.0, 0.875, 1.0, 0.5938, 1.0, 0.625, 1.0, 0.625, 1.0, 0.5938, 1.0, 0.3125, 1.0, 0.3438, 1.0, 0.3438, 1.0, 0.3125, 1.0, 0.03125, 1.0, 0.0625, 1.0, 0.0625, 1.0, 0.03125, 1.0, 0.7188, 1.0, 0.75, 1.0, 0.75, 1.0, 0.7188, 1.0, 0.4375, 1.0, 0.4688, 1.0, 0.4688, 1.0, 0.4375, 1.0, 0.1562, 1.0, 0.1875, 1.0, 0.1875, 1.0, 0.1562, 1.0, 0.8438, 1.0, 0.875, 1.0, 0.875, 1.0, 0.8438, 1.0, 0.5625, 1.0, 0.5938, 1.0, 0.5938, 1.0, 0.5625, 1.0, 0.7188, 1.0, 0.75, 1.0, 0.75, 1.0, 0.7188, 1.0, 0.2812, 1.0, 0.3125, 1.0, 0.3125, 1.0, 0.2812, 1.0, 0.6875, 1.0, 0.7188, 1.0, 0.7188, 1.0, 0.6875, 1.0, 0.25, 1.0, 0.2812, 1.0, 0.2812, 1.0, 0.25, 1.0, 0.6562, 1.0, 0.6875, 1.0, 0.6875, 1.0, 0.6562, 1.0, 0.2188, 1.0, 0.25, 1.0, 0.25, 1.0, 0.2188, 1.0, 0.625, 1.0, 0.6562, 1.0, 0.6562, 1.0, 0.625, 1.0, 0.1875, 1.0, 0.2188, 1.0, 0.2188, 1.0, 0.1875, 1.0, 0.5938, 1.0, 0.625, 1.0, 0.625, 1.0, 0.5938, 1.0, 0.1562, 1.0, 0.1875, 1.0, 0.1875, 1.0, 0.1562, 1.0, 0.5625, 1.0, 0.5938, 1.0, 0.5938, 1.0, 0.5625, 1.0, 0.9688, 1.0, 1.0, 1.0, 1.0, 1.0, 0.9688, 1.0, 0.125, 1.0, 0.1562, 1.0, 0.1562, 1.0, 0.125, 1.0, 0.5312, 1.0, 0.5625, 1.0, 0.5625, 1.0, 0.5312, 1.0, 0.9375, 1.0, 0.9688, 1.0, 0.9688, 1.0, 0.9375, 1.0, 0.09375, 1.0, 0.125, 1.0, 0.125, 1.0, 0.09375, 1.0, 0.5, 1.0, 0.5312, 1.0, 0.5312, 1.0, 0.5, 1.0, 0.9062, 1.0, 0.9375, 1.0, 0.9375, 1.0, 0.9062, 1.0, 0.0625, 1.0, 0.09375, 1.0, 0.09375, 1.0, 0.0625, 1.0, 0.4688, 1.0, 0.5, 1.0, 0.5, 1.0, 0.4688, 1.0, 0.875, 1.0, 0.9062, 1.0, 0.9062, 1.0, 0.875, 1.0, 0.03125, 1.0, 0.0625, 1.0, 0.0625, 1.0, 0.03125, 1.0, 0.4375, 1.0, 0.4688, 1.0, 0.4688, 1.0, 0.4375, 1.0, 0.8438, 1.0, 0.875, 1.0, 0.875, 1.0, 0.8438, 1.0, 0.0, 1.0, 0.03125, 1.0, 0.03125, 1.0, 0.0, 1.0, 0.4062, 1.0, 0.4375, 1.0, 0.4375, 1.0, 0.4062, 1.0, 0.8125, 1.0, 0.8438, 1.0, 0.8438, 1.0, 0.8125, 1.0, 0.375, 1.0, 0.4062, 1.0, 0.4062, 1.0, 0.375, 1.0, 0.7812, 1.0, 0.8125, 1.0, 0.8125, 1.0, 0.7812, 1.0, 0.3438, 1.0, 0.375, 1.0, 0.375, 1.0, 0.3438, 1.0, 0.75, 1.0, 0.7812, 1.0, 0.7812, 1.0, 0.75, 1.0, 0.6562, 0.5676, 0.625, 0.5676, 0.625, 1.0, 0.6562, 1.0, 0.0, 0.5676, 0.9688, 0.5676, 0.9375, 0.5676, 0.9062, 0.5676, 0.875, 0.5676, 0.8438, 0.5676, 0.8125, 0.5676, 0.7812, 0.5676, 0.75, 0.5676, 0.7188, 0.5676, 0.6875, 0.5676, 0.6562, 0.5676, 0.6562, 1.0, 0.6875, 1.0, 0.7188, 1.0, 0.75, 1.0, 0.7812, 1.0, 0.8125, 1.0, 0.8438, 1.0, 0.875, 1.0, 0.9062, 1.0, 0.9375, 1.0, 0.9688, 1.0, 0.0, 1.0, 0.03125, 1.0, 0.0625, 1.0, 0.09375, 1.0, 0.125, 1.0, 0.1562, 1.0, 0.1875, 1.0, 0.2188, 1.0, 0.25, 1.0, 0.2812, 1.0, 0.3125, 1.0, 0.3438, 1.0, 0.375, 1.0, 0.4062, 1.0, 0.4375, 1.0, 0.4688, 1.0, 0.5, 1.0, 0.5312, 1.0, 0.5625, 1.0, 0.5938, 1.0, 0.625, 1.0, 0.625, 0.5676, 0.5938, 0.5676, 0.5625, 0.5676, 0.5312, 0.5676, 0.5, 0.5676, 0.4688, 0.5676, 0.4375, 0.5676, 0.4062, 0.5676, 0.375, 0.5676, 0.3438, 0.5676, 0.3125, 0.5676, 0.2812, 0.5676, 0.25, 0.5676, 0.2188, 0.5676, 0.1875, 0.5676, 0.1562, 0.5676, 0.125, 0.5676, 0.09375, 0.5676, 0.0625, 0.5676, 0.03125, 0.5676])
me_cylinder_001.materials.append(mat_material_001)
me_cylinder_001.use_remesh_fix_poles = True
me_cylinder_001.use_remesh_preserve_attributes = False
me_cylinder_001.update()
me_plane_001 = bpy.data.meshes.new('Plane.001')
me_plane_001.from_pydata([(-1.0, -1.0, 0.0), (1.0, -1.0, 0.0), (-1.0, 1.0, 0.0), (1.0, 1.0, 0.0), (-1.0, 1.0, 0.1401), (-1.0, -1.0, 0.1401), (1.0, -1.0, 0.1401), (1.0, 1.0, 0.1401)], [], [(0, 2, 3, 1), (5, 6, 7, 4), (1, 3, 7, 6), (2, 0, 5, 4), (3, 2, 4, 7), (0, 1, 6, 5)])
me_plane_001.polygons.foreach_set('use_smooth', [True] * 6)
_uv = me_plane_001.uv_layers.new(name='UVMap')
_uv.uv.foreach_set('vector', [0.0, 0.0, 0.0, 1.0, 1.0, 1.0, 1.0, 0.0, 0.0, 0.0, 1.0, 0.0, 1.0, 1.0, 0.0, 1.0, 1.0, 0.0, 1.0, 1.0, 1.0, 1.0, 1.0, 0.0, 0.0, 1.0, 0.0, 0.0, 0.0, 0.0, 0.0, 1.0, 1.0, 1.0, 0.0, 1.0, 0.0, 1.0, 1.0, 1.0, 0.0, 0.0, 1.0, 0.0, 1.0, 0.0, 0.0, 0.0])
me_plane_001.use_remesh_fix_poles = True
me_plane_001.use_remesh_preserve_attributes = False
me_plane_001.update()

# ---- objects
ob_cube = bpy.data.objects.new('Cube', me_cube_001)
ob_cylinder_001 = bpy.data.objects.new('Cylinder.001', me_cylinder_001)
ob_plane_001 = bpy.data.objects.new('Plane.001', me_plane_001)

# ---- transforms, parenting, visibility, modifiers, constraints
ob_cube.location = (1.707e-17, -0.3394, 0.07792)
ob_cube.scale = (0.3873, 0.03105, 0.03105)
ob_cylinder_001.location = (0.0, 0.0, 0.2563)
ob_cylinder_001.scale = (0.3828, 0.3828, 0.1267)
_m = ob_cylinder_001.modifiers.new('Array', 'ARRAY')
_m.count = 5
_m.relative_offset_displace = (0.0, 0.0, 1.0)
ob_plane_001.location = (-0.29, -8.853e-05, 1.418)
ob_plane_001.rotation_euler = (-1.344e-07, -1.571, 0.0)
ob_plane_001.scale = (0.1715, 0.3894, 0.3894)

# ---- collection membership
col_collection.objects.link(ob_cube)
col_collection.objects.link(ob_cylinder_001)
col_collection.objects.link(ob_plane_001)

# ---- scene / render settings (as saved in the file)
scene.frame_start = 1; scene.frame_end = 250; scene.frame_set(1)
scene.render.engine = 'BLENDER_EEVEE_NEXT'
scene.cycles.sampling_pattern = 'TABULATED_SOBOL'
scene.cycles.use_light_tree = False
scene.view_settings.view_transform = 'Filmic'
bpy.context.view_layer.update()

# ---- added for rendering (the .blend has no active camera and no usable light): camera, sun
cam_auto = bpy.data.cameras.new('AutoCamera')
cam_auto.lens = 50.0
cam_auto.sensor_width = 36.0
cam_auto.clip_end = 1000.0
ob_auto_camera = bpy.data.objects.new('AutoCamera', cam_auto)
scene.collection.objects.link(ob_auto_camera)
ob_auto_camera.location = (1.75403, -2.10493, 2.22164)
ob_auto_camera.rotation_euler = (1.09748, -7.21219e-08, 0.694738)
scene.camera = ob_auto_camera
light_auto_sun = bpy.data.lights.new('AutoSun', 'SUN')
light_auto_sun.energy = 3.0
light_auto_sun.angle = 0.0523599
ob_auto_sun = bpy.data.objects.new('AutoSun', light_auto_sun)
scene.collection.objects.link(ob_auto_sun)
ob_auto_sun.rotation_euler = (0.872665, 0.174533, 0.523599)
bpy.context.view_layer.update()
